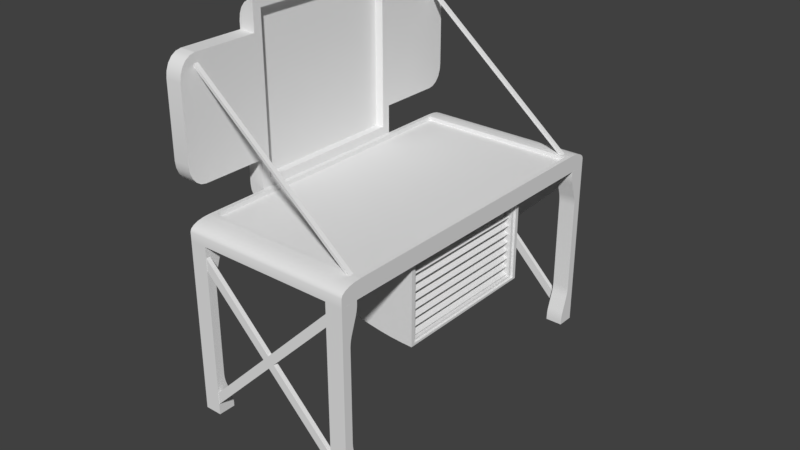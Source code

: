 # Source: Workbench.blend  (saved by Blender 2.78.0; exported with 4.5.12 LTS)
import bpy
from mathutils import Matrix  # noqa: F401  (used for matrix-valued properties, if any)

bpy.ops.wm.read_factory_settings(use_empty=True)
scene = bpy.context.scene
scene.name = 'Scene'

# ---- collections
col_collection_1 = bpy.data.collections.new('Collection 1'); scene.collection.children.link(col_collection_1)

# ---- world
world_world = bpy.data.worlds.new('World'); scene.world = world_world
world_world.color = (0.05088, 0.05088, 0.05088)
world_world.use_sun_shadow = False
world_world.sun_shadow_jitter_overblur = 0.0
world_world.cycles.sampling_method = 'MANUAL'

# ---- meshes
me_cube_020 = bpy.data.meshes.new('Cube.020')
me_cube_020.from_pydata([(-0.1, -0.1, -0.1), (-0.1, -0.1, 0.1), (-0.1, -0.05, -0.1), (-0.1, -0.05, 0.1), (0.1, -0.1, -0.1), (0.1, -0.1, 0.1), (0.1, -0.05, -0.1), (0.1, -0.05, 0.1), (-2.5, -0.1, -0.1), (-2.5, -0.1, 0.1), (-2.5, -0.05, 0.1), (-2.5, -0.05, -0.1), (2.5, -0.05, -0.1), (2.5, -0.05, 0.1), (2.5, -0.1, 0.1), (2.5, -0.1, -0.1), (-0.1, -0.05, -2.5), (0.1, -0.05, -2.5), (0.1, -0.1, -2.5), (-0.1, -0.1, -2.5), (0.1, -0.05, 2.5), (-0.1, -0.05, 2.5), (-0.1, -0.1, 2.5), (0.1, -0.1, 2.5)], [], [(2, 3, 7, 6), (4, 5, 1, 0), (8, 9, 10, 11), (1, 9, 8, 0), (3, 10, 9, 1), (2, 11, 10, 3), (0, 8, 11, 2), (12, 13, 14, 15), (7, 13, 12, 6), (5, 14, 13, 7), (4, 15, 14, 5), (6, 12, 15, 4), (16, 17, 18, 19), (6, 17, 16, 2), (4, 18, 17, 6), (0, 19, 18, 4), (2, 16, 19, 0), (20, 21, 22, 23), (3, 21, 20, 7), (1, 22, 21, 3), (5, 23, 22, 1), (7, 20, 23, 5)])
me_cube_020.use_remesh_preserve_volume = False
me_cube_020.use_remesh_preserve_attributes = False
me_cube_020.use_mirror_vertex_groups = False
me_cube_020.update()
me_cube_019 = bpy.data.meshes.new('Cube.019')
me_cube_019.from_pydata([(-0.1, -0.1, -0.1), (-0.1, -0.1, 0.1), (-0.1, -0.05, -0.1), (-0.1, -0.05, 0.1), (0.1, -0.1, -0.1), (0.1, -0.1, 0.1), (0.1, -0.05, -0.1), (0.1, -0.05, 0.1), (-2.5, -0.1, -0.1), (-2.5, -0.1, 0.1), (-2.5, -0.05, 0.1), (-2.5, -0.05, -0.1), (2.5, -0.05, -0.1), (2.5, -0.05, 0.1), (2.5, -0.1, 0.1), (2.5, -0.1, -0.1), (-0.1, -0.05, -2.5), (0.1, -0.05, -2.5), (0.1, -0.1, -2.5), (-0.1, -0.1, -2.5), (0.1, -0.05, 2.5), (-0.1, -0.05, 2.5), (-0.1, -0.1, 2.5), (0.1, -0.1, 2.5)], [], [(2, 3, 7, 6), (4, 5, 1, 0), (8, 9, 10, 11), (1, 9, 8, 0), (3, 10, 9, 1), (2, 11, 10, 3), (0, 8, 11, 2), (12, 13, 14, 15), (7, 13, 12, 6), (5, 14, 13, 7), (4, 15, 14, 5), (6, 12, 15, 4), (16, 17, 18, 19), (6, 17, 16, 2), (4, 18, 17, 6), (0, 19, 18, 4), (2, 16, 19, 0), (20, 21, 22, 23), (3, 21, 20, 7), (1, 22, 21, 3), (5, 23, 22, 1), (7, 20, 23, 5)])
me_cube_019.use_remesh_preserve_volume = False
me_cube_019.use_remesh_preserve_attributes = False
me_cube_019.use_mirror_vertex_groups = False
me_cube_019.update()
me_cube_018 = bpy.data.meshes.new('Cube.018')
me_cube_018.from_pydata([(-0.1, -0.1, -0.1), (-0.1, -0.1, 0.1), (-0.1, 0.1, -0.1), (-0.1, 0.1, 0.1), (0.1, -0.1, -0.1), (0.1, -0.1, 0.1), (0.1, 0.1, -0.1), (0.1, 0.1, 0.1)], [], [(0, 1, 3, 2), (2, 3, 7, 6), (6, 7, 5, 4), (4, 5, 1, 0), (2, 6, 4, 0), (7, 3, 1, 5)])
me_cube_018.use_remesh_preserve_volume = False
me_cube_018.use_remesh_preserve_attributes = False
me_cube_018.use_mirror_vertex_groups = False
me_cube_018.update()
me_cube_017 = bpy.data.meshes.new('Cube.017')
me_cube_017.from_pydata([(-0.1, -0.1, -0.1), (-0.1, -0.1, 0.1), (-0.1, 0.1, -0.1), (-0.1, 0.1, 0.1), (0.1, -0.1, -0.1), (0.1, -0.1, 0.1), (0.1, 0.1, -0.1), (0.1, 0.1, 0.1)], [], [(0, 1, 3, 2), (2, 3, 7, 6), (6, 7, 5, 4), (4, 5, 1, 0), (2, 6, 4, 0), (7, 3, 1, 5)])
me_cube_017.use_remesh_preserve_volume = False
me_cube_017.use_remesh_preserve_attributes = False
me_cube_017.use_mirror_vertex_groups = False
me_cube_017.update()
me_cube_016 = bpy.data.meshes.new('Cube.016')
me_cube_016.from_pydata([(-0.1, -0.1, -0.1), (-0.1, -0.1, 0.1), (-0.1, 0.1, -0.1), (-0.1, 0.1, 0.1), (0.1, -0.1, -0.1), (0.1, -0.1, 0.1), (0.1, 0.1, -0.1), (0.1, 0.1, 0.1)], [], [(0, 1, 3, 2), (2, 3, 7, 6), (6, 7, 5, 4), (4, 5, 1, 0), (2, 6, 4, 0), (7, 3, 1, 5)])
me_cube_016.use_remesh_preserve_volume = False
me_cube_016.use_remesh_preserve_attributes = False
me_cube_016.use_mirror_vertex_groups = False
me_cube_016.update()
me_cube_015 = bpy.data.meshes.new('Cube.015')
me_cube_015.from_pydata([(-0.1, -0.1, -0.1), (-0.1, -0.1, 0.1), (-0.1, 0.1, -0.1), (-0.1, 0.1, 0.1), (0.1, -0.1, -0.1), (0.1, -0.1, 0.1), (0.1, 0.1, -0.1), (0.1, 0.1, 0.1)], [], [(0, 1, 3, 2), (2, 3, 7, 6), (6, 7, 5, 4), (4, 5, 1, 0), (2, 6, 4, 0), (7, 3, 1, 5)])
me_cube_015.use_remesh_preserve_volume = False
me_cube_015.use_remesh_preserve_attributes = False
me_cube_015.use_mirror_vertex_groups = False
me_cube_015.update()
me_cube_014 = bpy.data.meshes.new('Cube.014')
me_cube_014.from_pydata([(-0.1, -0.1, -0.1), (-0.1, -0.1, 0.1), (-0.1, 0.1, -0.1), (-0.1, 0.1, 0.1), (0.1, -0.1, -0.1), (0.1, -0.1, 0.1), (0.1, 0.1, -0.1), (0.1, 0.1, 0.1)], [], [(0, 1, 3, 2), (2, 3, 7, 6), (6, 7, 5, 4), (4, 5, 1, 0), (2, 6, 4, 0), (7, 3, 1, 5)])
me_cube_014.use_remesh_preserve_volume = False
me_cube_014.use_remesh_preserve_attributes = False
me_cube_014.use_mirror_vertex_groups = False
me_cube_014.update()
me_cube_013 = bpy.data.meshes.new('Cube.013')
me_cube_013.from_pydata([(-0.1, -0.1, -0.1), (-0.1, -0.1, 0.1), (-0.1, 0.1, -0.1), (-0.1, 0.1, 0.1), (0.1, -0.1, -0.1), (0.1, -0.1, 0.1), (0.1, 0.1, -0.1), (0.1, 0.1, 0.1)], [], [(0, 1, 3, 2), (2, 3, 7, 6), (6, 7, 5, 4), (4, 5, 1, 0), (2, 6, 4, 0), (7, 3, 1, 5)])
me_cube_013.use_remesh_preserve_volume = False
me_cube_013.use_remesh_preserve_attributes = False
me_cube_013.use_mirror_vertex_groups = False
me_cube_013.update()
me_cube_012 = bpy.data.meshes.new('Cube.012')
me_cube_012.from_pydata([(-0.1, -0.1, -0.1), (-0.1, -0.1, 0.1), (-0.1, 0.1, -0.1), (-0.1, 0.1, 0.1), (0.1, -0.1, -0.1), (0.1, -0.1, 0.1), (0.1, 0.1, -0.1), (0.1, 0.1, 0.1)], [], [(0, 1, 3, 2), (2, 3, 7, 6), (6, 7, 5, 4), (4, 5, 1, 0), (2, 6, 4, 0), (7, 3, 1, 5)])
me_cube_012.use_remesh_preserve_volume = False
me_cube_012.use_remesh_preserve_attributes = False
me_cube_012.use_mirror_vertex_groups = False
me_cube_012.update()
me_cube_011 = bpy.data.meshes.new('Cube.011')
me_cube_011.from_pydata([(-0.1, -0.1, -0.1), (-0.1, -0.1, 0.1), (-0.1, 0.1, -0.1), (-0.1, 0.1, 0.1), (0.1, -0.1, -0.1), (0.1, -0.1, 0.1), (0.1, 0.1, -0.1), (0.1, 0.1, 0.1)], [], [(0, 1, 3, 2), (2, 3, 7, 6), (6, 7, 5, 4), (4, 5, 1, 0), (2, 6, 4, 0), (7, 3, 1, 5)])
me_cube_011.use_remesh_preserve_volume = False
me_cube_011.use_remesh_preserve_attributes = False
me_cube_011.use_mirror_vertex_groups = False
me_cube_011.update()
me_cube_010 = bpy.data.meshes.new('Cube.010')
me_cube_010.from_pydata([(-0.1, -0.1, -0.1), (-0.1, -0.1, 0.1), (-0.1, 0.1, -0.1), (-0.1, 0.1, 0.1), (0.1, -0.1, -0.1), (0.1, -0.1, 0.1), (0.1, 0.1, -0.1), (0.1, 0.1, 0.1)], [], [(0, 1, 3, 2), (2, 3, 7, 6), (6, 7, 5, 4), (4, 5, 1, 0), (2, 6, 4, 0), (7, 3, 1, 5)])
me_cube_010.use_remesh_preserve_volume = False
me_cube_010.use_remesh_preserve_attributes = False
me_cube_010.use_mirror_vertex_groups = False
me_cube_010.update()
me_cube_008 = bpy.data.meshes.new('Cube.008')
me_cube_008.from_pydata([(-0.025, -0.025, -0.025), (-2.025, -0.025, 1.625), (-0.025, 0.025, -0.025), (-2.025, 0.025, 1.625), (0.025, -0.025, -0.025), (-1.975, -0.025, 1.625), (0.025, 0.025, -0.025), (-1.975, 0.025, 1.625)], [], [(0, 1, 3, 2), (2, 3, 7, 6), (6, 7, 5, 4), (4, 5, 1, 0), (2, 6, 4, 0), (7, 3, 1, 5)])
me_cube_008.use_remesh_preserve_volume = False
me_cube_008.use_remesh_preserve_attributes = False
me_cube_008.use_mirror_vertex_groups = False
me_cube_008.update()
me_cube_007 = bpy.data.meshes.new('Cube.007')
me_cube_007.from_pydata([(-0.025, -0.025, -0.025), (-2.025, -0.025, 1.625), (-0.025, 0.025, -0.025), (-2.025, 0.025, 1.625), (0.025, -0.025, -0.025), (-1.975, -0.025, 1.625), (0.025, 0.025, -0.025), (-1.975, 0.025, 1.625)], [], [(0, 1, 3, 2), (2, 3, 7, 6), (6, 7, 5, 4), (4, 5, 1, 0), (2, 6, 4, 0), (7, 3, 1, 5)])
me_cube_007.use_remesh_preserve_volume = False
me_cube_007.use_remesh_preserve_attributes = False
me_cube_007.use_mirror_vertex_groups = False
me_cube_007.update()
me_cube_005 = bpy.data.meshes.new('Cube.005')
me_cube_005.from_pydata([(-0.099, -0.1, -0.1), (-0.099, -0.09, 0.2), (-0.099, 0.1, -0.1), (-0.099, 0.09, 0.2), (0.099, -0.1, -0.1), (0.094, -0.1, 0.1), (0.099, 0.1, -0.1), (0.099, 0.1, 0.1), (-0.099, 0.2, -0.1), (0.099, 0.2, -0.1), (0.099, -0.2, -0.1), (-0.099, -0.2, -0.1), (-0.094, 0.17, 0.1), (-0.099, 0.175, -0.1), (0.094, 0.17, 0.1), (0.099, 0.175, -0.1), (0.094, -0.17, 0.1), (0.099, -0.175, -0.1), (-0.094, -0.17, 0.1), (-0.099, -0.175, -0.1), (0.099, -0.175, 0.1), (0.099, -0.2, 0.0), (0.099, -0.1827, 0.09511), (0.099, -0.1897, 0.0809), (0.099, -0.1952, 0.05878), (0.099, -0.1988, 0.0309), (-0.099, -0.2, 7.451e-09), (-0.099, -0.175, 0.1), (-0.099, -0.1988, 0.0309), (-0.099, -0.1952, 0.05878), (-0.099, -0.1897, 0.0809), (-0.099, -0.1827, 0.09511), (-0.099, 0.175, 0.1), (-0.099, 0.2, 0.0), (-0.099, 0.1827, 0.09511), (-0.099, 0.1897, 0.0809), (-0.099, 0.1952, 0.05878), (-0.099, 0.1988, 0.0309), (0.099, 0.2, 7.451e-09), (0.099, 0.175, 0.1), (0.099, 0.1988, 0.0309), (0.099, 0.1952, 0.05878), (0.099, 0.1897, 0.0809), (0.099, 0.1827, 0.09511), (-0.1188, -0.1, 0.1), (-0.1188, 0.1, 0.1), (-0.099, 0.1, -0.1), (-0.1188, 0.1, 0.1), (-0.1051, 0.1, -0.09021), (-0.1106, 0.1, -0.0618), (-0.115, 0.1, -0.01756), (-0.1178, 0.1, 0.0382), (-0.1188, -0.1, 0.1), (-0.099, -0.1, -0.1), (-0.1178, -0.1, 0.0382), (-0.115, -0.1, -0.01756), (-0.1106, -0.1, -0.0618), (-0.1051, -0.1, -0.09021), (-0.099, -0.09, 2.0), (-0.099, 0.09, 2.0), (-0.099, 0.09, 0.5), (-0.099, 0.09, 1.7), (-0.099, -0.09, 1.7), (-0.099, -0.09, 0.5), (-0.1188, 0.1, 0.4333), (-0.1188, 0.1, 1.767), (-0.1188, -0.1, 1.767), (-0.1188, -0.1, 0.4333), (-0.1188, -0.175, 0.4333), (-0.099, -0.175, 0.4333), (-0.099, -0.175, 1.767), (-0.1188, -0.175, 1.767), (-0.099, 0.175, 0.4333), (-0.1188, 0.175, 0.4333), (-0.1188, 0.175, 1.767), (-0.099, 0.175, 1.767), (-0.099, -0.175, 1.767), (-0.099, -0.195, 1.517), (-0.099, -0.1812, 1.754), (-0.099, -0.1868, 1.719), (-0.099, -0.1912, 1.664), (-0.099, -0.194, 1.594), (-0.1188, -0.195, 1.517), (-0.1188, -0.175, 1.767), (-0.1188, -0.194, 1.594), (-0.1188, -0.1912, 1.664), (-0.1188, -0.1868, 1.719), (-0.1188, -0.1812, 1.754), (-0.1188, -0.175, 0.4333), (-0.1188, -0.195, 0.6833), (-0.1188, -0.1812, 0.4456), (-0.1188, -0.1868, 0.4811), (-0.1188, -0.1912, 0.5364), (-0.1188, -0.194, 0.6061), (-0.099, -0.195, 0.6833), (-0.099, -0.175, 0.4333), (-0.099, -0.194, 0.6061), (-0.099, -0.1912, 0.5364), (-0.099, -0.1868, 0.4811), (-0.099, -0.1812, 0.4456), (-0.099, -0.1, 2.1), (-0.1188, -0.1, 1.85), (-0.1051, -0.1, 2.088), (-0.1106, -0.1, 2.052), (-0.115, -0.1, 1.997), (-0.1178, -0.1, 1.927), (-0.1188, 0.1, 1.85), (-0.099, 0.1, 2.1), (-0.1178, 0.1, 1.927), (-0.115, 0.1, 1.997), (-0.1106, 0.1, 2.052), (-0.1051, 0.1, 2.088), (-0.1188, 0.175, 1.767), (-0.1188, 0.195, 1.517), (-0.1188, 0.1812, 1.754), (-0.1188, 0.1868, 1.719), (-0.1188, 0.1912, 1.664), (-0.1188, 0.194, 1.594), (-0.099, 0.195, 1.517), (-0.099, 0.175, 1.767), (-0.099, 0.194, 1.594), (-0.099, 0.1912, 1.664), (-0.099, 0.1868, 1.719), (-0.099, 0.1812, 1.754), (-0.099, 0.175, 0.4333), (-0.099, 0.195, 0.6833), (-0.099, 0.1812, 0.4456), (-0.099, 0.1868, 0.4811), (-0.099, 0.1912, 0.5364), (-0.099, 0.194, 0.6061), (-0.1188, 0.195, 0.6833), (-0.1188, 0.175, 0.4333), (-0.1188, 0.194, 0.6061), (-0.1188, 0.1912, 0.5364), (-0.1188, 0.1868, 0.4811), (-0.1188, 0.1812, 0.4456), (-0.089, 0.09, -0.1), (0.089, 0.09, -0.1), (0.089, -0.09, -0.1), (-0.089, -0.09, -0.1), (0.089, 0.09, -1.1), (0.089, -0.09, -1.1), (0.089, 0.09, -1.1), (-0.089, 0.09, -0.1), (0.07503, 0.09, -1.097), (0.06115, 0.09, -1.088), (0.04745, 0.09, -1.072), (0.03399, 0.09, -1.051), (0.02088, 0.09, -1.024), (0.00819, 0.09, -0.991), (-0.004005, 0.09, -0.9526), (-0.01563, 0.09, -0.909), (-0.0266, 0.09, -0.8604), (-0.03687, 0.09, -0.8071), (-0.04635, 0.09, -0.7494), (-0.05501, 0.09, -0.6878), (-0.06277, 0.09, -0.6225), (-0.0696, 0.09, -0.554), (-0.07545, 0.09, -0.4827), (-0.08029, 0.09, -0.409), (-0.08408, 0.09, -0.3334), (-0.08681, 0.09, -0.2564), (-0.08845, 0.09, -0.1785), (-0.089, -0.09, -0.1), (0.089, -0.09, -1.1), (-0.08845, -0.09, -0.1785), (-0.08681, -0.09, -0.2564), (-0.08408, -0.09, -0.3334), (-0.08029, -0.09, -0.409), (-0.07545, -0.09, -0.4827), (-0.0696, -0.09, -0.554), (-0.06277, -0.09, -0.6225), (-0.05501, -0.09, -0.6878), (-0.04635, -0.09, -0.7494), (-0.03687, -0.09, -0.8071), (-0.0266, -0.09, -0.8604), (-0.01563, -0.09, -0.909), (-0.004005, -0.09, -0.9526), (0.00819, -0.09, -0.991), (0.02088, -0.09, -1.024), (0.03399, -0.09, -1.051), (0.04745, -0.09, -1.072), (0.06115, -0.09, -1.088), (0.07503, -0.09, -1.097), (0.089, 0.0855, -0.125), (0.089, -0.0855, -0.125), (0.089, -0.0855, -1.075), (0.089, 0.0855, -1.075), (0.08652, -0.0855, -0.125), (0.08652, 0.0855, -0.125), (0.08652, 0.0855, -1.075), (0.08652, -0.0855, -1.075), (0.08652, 0.08123, -0.1488), (0.08652, -0.08123, -0.1488), (0.08652, -0.08123, -1.051), (0.08652, 0.08123, -1.051), (0.05682, -0.08123, -0.1488), (0.05682, 0.08123, -0.1488), (0.05682, 0.08123, -1.051), (0.05682, -0.08123, -1.051), (-0.094, -0.1, 0.1), (-0.094, 0.1, 0.1), (-0.099, -0.1, 2.1), (-0.099, 0.1, 2.1), (-0.099, 0.1, 1.767), (-0.099, -0.1, 0.4333), (-0.099, 0.1, 0.4333), (-0.099, -0.1, 1.767), (-0.109, 0.09, 0.5), (-0.109, -0.09, 0.5), (-0.109, 0.09, 1.7), (-0.109, -0.09, 1.7), (-0.109, -0.09, 0.2), (-0.109, 0.09, 0.2), (-0.109, -0.09, 2.0), (-0.109, 0.09, 2.0), (-0.099, -0.1, 0.1), (-0.099, 0.1, 0.1), (0.094, 0.1, 0.1), (0.099, -0.1, 0.1), (-0.099, 0.175, 0.1), (0.099, 0.175, 0.1), (0.099, -0.175, 0.1), (-0.099, -0.175, 0.1), (-0.094, 0.1, 0.05), (0.094, 0.1, 0.05), (0.094, -0.1, 0.05), (-0.094, -0.1, 0.05), (-0.094, 0.17, 0.05), (0.094, 0.17, 0.05), (0.094, -0.17, 0.05), (-0.094, -0.17, 0.05), (-0.099, 0.1, -0.1), (-0.099, 0.1, -0.1), (-0.099, 0.1, -0.1), (-0.099, -0.1, -0.1), (-0.099, -0.1, -0.1), (-0.099, -0.1, -0.1), (-0.099, -0.1, 0.1), (-0.099, -0.1, 0.1), (-0.099, -0.1, 0.1), (-0.099, 0.1, 0.1), (-0.099, 0.1, 0.1), (-0.099, 0.1, 0.1), (0.099, -0.1, -0.1), (0.099, 0.1, -0.1), (0.099, 0.1, 0.1), (0.099, -0.1, 0.1), (-0.094, -0.17, 0.1), (-0.094, -0.17, 0.1), (-0.094, -0.17, 0.05), (-0.094, -0.17, 0.05), (-0.099, 0.2, -0.1), (-0.099, 0.2, -0.1), (0.099, 0.2, -0.1), (0.099, 0.2, -0.1), (-0.099, 0.175, -0.1), (0.099, 0.175, -0.1), (0.099, -0.2, -0.1), (0.099, -0.2, -0.1), (-0.099, -0.2, -0.1), (-0.099, -0.2, -0.1), (0.099, -0.175, -0.1), (-0.099, -0.175, -0.1), (-0.099, 0.175, 0.1), (-0.099, 0.175, 0.1), (0.099, 0.175, 0.1), (0.099, 0.175, 0.1), (0.099, -0.175, 0.1), (0.099, -0.175, 0.1), (-0.099, -0.175, 0.1), (-0.099, -0.175, 0.1), (-0.099, -0.1988, 0.0309), (-0.099, -0.2, 7.451e-09), (0.099, -0.2, 0.0), (0.099, -0.1988, 0.0309), (-0.099, -0.1952, 0.05878), (0.099, -0.1952, 0.05878), (-0.099, -0.1897, 0.0809), (0.099, -0.1897, 0.0809), (-0.099, -0.1827, 0.09511), (0.099, -0.1827, 0.09511), (-0.099, -0.175, 0.1), (-0.099, -0.175, 0.1), (0.099, -0.175, 0.1), (0.099, -0.175, 0.1), (0.099, 0.1988, 0.0309), (0.099, 0.2, 7.451e-09), (-0.099, 0.2, 0.0), (-0.099, 0.1988, 0.0309), (0.099, 0.1952, 0.05878), (-0.099, 0.1952, 0.05878), (0.099, 0.1897, 0.0809), (-0.099, 0.1897, 0.0809), (0.099, 0.1827, 0.09511), (-0.099, 0.1827, 0.09511), (0.099, 0.175, 0.1), (0.099, 0.175, 0.1), (-0.099, 0.175, 0.1), (-0.099, 0.175, 0.1), (-0.1188, -0.1, 0.1), (-0.1188, -0.1, 0.1), (-0.1188, 0.1, 0.1), (-0.1188, 0.1, 0.1), (-0.1051, 0.1, -0.09021), (-0.099, 0.1, -0.1), (-0.099, 0.1, -0.1), (-0.099, -0.1, -0.1), (-0.099, -0.1, -0.1), (-0.1051, -0.1, -0.09021), (-0.1106, 0.1, -0.0618), (-0.1106, -0.1, -0.0618), (-0.115, 0.1, -0.01756), (-0.115, -0.1, -0.01756), (-0.1178, 0.1, 0.0382), (-0.1178, -0.1, 0.0382), (-0.1188, 0.1, 0.1), (-0.1188, 0.1, 0.1), (-0.1188, -0.1, 0.1), (-0.1188, -0.1, 0.1), (-0.099, -0.1, 2.1), (-0.099, -0.1, 2.1), (-0.099, 0.1, 2.1), (-0.099, 0.1, 2.1), (-0.099, 0.1, 1.767), (-0.099, 0.1, 1.767), (-0.099, -0.1, 0.4333), (-0.099, -0.1, 0.4333), (-0.1188, -0.1, 0.4333), (-0.1188, -0.1, 0.4333), (-0.099, 0.1, 0.4333), (-0.099, 0.1, 0.4333), (-0.099, -0.1, 1.767), (-0.099, -0.1, 1.767), (-0.1188, 0.1, 0.4333), (-0.1188, 0.1, 0.4333), (-0.1188, -0.1, 1.767), (-0.1188, -0.1, 1.767), (-0.1188, 0.1, 1.767), (-0.1188, 0.1, 1.767), (-0.099, -0.175, 0.4333), (-0.099, -0.175, 0.4333), (-0.1188, -0.175, 0.4333), (-0.1188, -0.175, 0.4333), (-0.1188, -0.175, 1.767), (-0.1188, -0.175, 1.767), (-0.099, -0.175, 1.767), (-0.099, -0.175, 1.767), (-0.1188, 0.175, 0.4333), (-0.1188, 0.175, 0.4333), (-0.099, 0.175, 0.4333), (-0.099, 0.175, 0.4333), (-0.099, 0.175, 1.767), (-0.099, 0.175, 1.767), (-0.1188, 0.175, 1.767), (-0.1188, 0.175, 1.767), (-0.1188, -0.194, 1.594), (-0.1188, -0.195, 1.517), (-0.099, -0.195, 1.517), (-0.099, -0.194, 1.594), (-0.1188, -0.1912, 1.664), (-0.099, -0.1912, 1.664), (-0.1188, -0.1868, 1.719), (-0.099, -0.1868, 1.719), (-0.1188, -0.1812, 1.754), (-0.099, -0.1812, 1.754), (-0.1188, -0.175, 1.767), (-0.1188, -0.175, 1.767), (-0.099, -0.175, 1.767), (-0.099, -0.175, 1.767), (-0.099, -0.194, 0.6061), (-0.099, -0.195, 0.6833), (-0.1188, -0.195, 0.6833), (-0.1188, -0.194, 0.6061), (-0.099, -0.1912, 0.5364), (-0.1188, -0.1912, 0.5364), (-0.099, -0.1868, 0.4811), (-0.1188, -0.1868, 0.4811), (-0.099, -0.1812, 0.4456), (-0.1188, -0.1812, 0.4456), (-0.099, -0.175, 0.4333), (-0.099, -0.175, 0.4333), (-0.1188, -0.175, 0.4333), (-0.1188, -0.175, 0.4333), (-0.1051, -0.1, 2.088), (-0.099, -0.1, 2.1), (-0.099, -0.1, 2.1), (-0.099, 0.1, 2.1), (-0.099, 0.1, 2.1), (-0.1051, 0.1, 2.088), (-0.1106, -0.1, 2.052), (-0.1106, 0.1, 2.052), (-0.115, -0.1, 1.997), (-0.115, 0.1, 1.997), (-0.1178, -0.1, 1.927), (-0.1178, 0.1, 1.927), (-0.1188, -0.1, 1.85), (-0.1188, 0.1, 1.85), (-0.099, 0.194, 1.594), (-0.099, 0.195, 1.517), (-0.1188, 0.195, 1.517), (-0.1188, 0.194, 1.594), (-0.099, 0.1912, 1.664), (-0.1188, 0.1912, 1.664), (-0.099, 0.1868, 1.719), (-0.1188, 0.1868, 1.719), (-0.099, 0.1812, 1.754), (-0.1188, 0.1812, 1.754), (-0.099, 0.175, 1.767), (-0.099, 0.175, 1.767), (-0.1188, 0.175, 1.767), (-0.1188, 0.175, 1.767), (-0.1188, 0.194, 0.6061), (-0.1188, 0.195, 0.6833), (-0.099, 0.195, 0.6833), (-0.099, 0.194, 0.6061), (-0.1188, 0.1912, 0.5364), (-0.099, 0.1912, 0.5364), (-0.1188, 0.1868, 0.4811), (-0.099, 0.1868, 0.4811), (-0.1188, 0.1812, 0.4456), (-0.099, 0.1812, 0.4456), (-0.1188, 0.175, 0.4333), (-0.1188, 0.175, 0.4333), (-0.099, 0.175, 0.4333), (-0.099, 0.175, 0.4333), (0.089, 0.09, -0.1), (0.089, 0.09, -0.1), (-0.089, 0.09, -0.1), (-0.089, 0.09, -0.1), (-0.089, -0.09, -0.1), (-0.089, -0.09, -0.1), (0.089, -0.09, -0.1), (0.089, -0.09, -0.1), (0.089, -0.09, -1.1), (0.089, -0.09, -1.1), (0.089, 0.09, -1.1), (0.089, 0.09, -1.1), (0.07503, 0.09, -1.097), (0.089, 0.09, -1.1), (0.089, 0.09, -1.1), (0.089, -0.09, -1.1), (0.089, -0.09, -1.1), (0.07503, -0.09, -1.097), (0.06115, 0.09, -1.088), (0.06115, -0.09, -1.088), (0.04745, 0.09, -1.072), (0.04745, -0.09, -1.072), (0.03399, 0.09, -1.051), (0.03399, -0.09, -1.051), (0.02088, 0.09, -1.024), (0.02088, -0.09, -1.024), (0.00819, 0.09, -0.991), (0.00819, -0.09, -0.991), (-0.004005, 0.09, -0.9526), (-0.004005, -0.09, -0.9526), (-0.01563, 0.09, -0.909), (-0.01563, -0.09, -0.909), (-0.0266, 0.09, -0.8604), (-0.0266, -0.09, -0.8604), (-0.03687, 0.09, -0.8071), (-0.03687, -0.09, -0.8071), (-0.04635, 0.09, -0.7494), (-0.04635, -0.09, -0.7494), (-0.05501, 0.09, -0.6878), (-0.05501, -0.09, -0.6878), (-0.06277, 0.09, -0.6225), (-0.06277, -0.09, -0.6225), (-0.0696, 0.09, -0.554), (-0.0696, -0.09, -0.554), (-0.07545, 0.09, -0.4827), (-0.07545, -0.09, -0.4827), (-0.08029, 0.09, -0.409), (-0.08029, -0.09, -0.409), (-0.08408, 0.09, -0.3334), (-0.08408, -0.09, -0.3334), (-0.08681, 0.09, -0.2564), (-0.08681, -0.09, -0.2564), (-0.08845, 0.09, -0.1785), (-0.08845, -0.09, -0.1785), (-0.089, 0.09, -0.1), (-0.089, -0.09, -0.1), (0.089, -0.0855, -0.125), (0.089, -0.0855, -0.125), (0.089, 0.0855, -0.125), (0.089, 0.0855, -0.125), (0.089, 0.0855, -1.075), (0.089, 0.0855, -1.075), (0.089, -0.0855, -1.075), (0.089, -0.0855, -1.075), (0.08652, -0.0855, -0.125), (0.08652, -0.0855, -0.125), (0.08652, 0.0855, -0.125), (0.08652, 0.0855, -0.125), (0.08652, 0.0855, -1.075), (0.08652, 0.0855, -1.075), (0.08652, -0.0855, -1.075), (0.08652, -0.0855, -1.075), (0.08652, -0.08123, -0.1488), (0.08652, -0.08123, -0.1488), (0.08652, 0.08123, -0.1488), (0.08652, 0.08123, -0.1488), (0.08652, 0.08123, -1.051), (0.08652, 0.08123, -1.051), (0.08652, -0.08123, -1.051), (0.08652, -0.08123, -1.051), (0.05682, -0.08123, -0.1488), (0.05682, -0.08123, -0.1488), (0.05682, 0.08123, -0.1488), (0.05682, 0.08123, -0.1488), (0.05682, 0.08123, -1.051), (0.05682, 0.08123, -1.051), (0.05682, -0.08123, -1.051), (0.05682, -0.08123, -1.051), (-0.099, -0.09, 0.2), (-0.099, -0.09, 0.2), (-0.099, 0.09, 0.2), (-0.099, 0.09, 0.2), (-0.099, -0.09, 2.0), (-0.099, -0.09, 2.0), (-0.099, 0.09, 2.0), (-0.099, 0.09, 2.0), (-0.099, 0.09, 1.7), (-0.099, -0.09, 0.5), (-0.099, 0.09, 0.5), (-0.099, -0.09, 1.7), (-0.109, -0.09, 0.2), (-0.109, -0.09, 0.2), (-0.109, 0.09, 0.2), (-0.109, 0.09, 0.2), (-0.109, -0.09, 2.0), (-0.109, -0.09, 2.0), (-0.109, 0.09, 2.0), (-0.109, 0.09, 2.0), (-0.109, 0.09, 1.7), (-0.109, -0.09, 0.5), (-0.109, 0.09, 0.5), (-0.109, -0.09, 1.7), (-0.094, -0.1, 0.1), (-0.094, 0.1, 0.1), (0.094, 0.1, 0.1), (0.094, -0.1, 0.1), (-0.094, 0.17, 0.1), (-0.094, 0.17, 0.1), (0.094, 0.17, 0.1), (0.094, 0.17, 0.1), (0.094, -0.17, 0.1), (0.094, -0.17, 0.1), (-0.094, -0.1, 0.05), (-0.094, 0.1, 0.05), (0.094, 0.1, 0.05), (0.094, -0.1, 0.05), (-0.094, 0.17, 0.05), (-0.094, 0.17, 0.05), (0.094, 0.17, 0.05), (0.094, 0.17, 0.05), (0.094, -0.17, 0.05), (0.094, -0.17, 0.05)], [], [(523, 515, 527, 535), (6, 246, 247, 244), (542, 201, 224, 552), (267, 297, 299, 265), (252, 288, 38, 254), (257, 255, 287, 286, 290, 292, 294, 296, 266), (256, 253, 9, 15), (271, 283, 285, 269), (258, 274, 26, 260), (263, 261, 273, 272, 276, 278, 280, 282, 270), (262, 259, 11, 19), (234, 256, 15, 245), (6, 257, 266, 246), (545, 543, 553, 555), (242, 264, 13, 233), (4, 262, 19, 237), (236, 263, 270, 238), (538, 248, 250, 548), (247, 268, 17, 244), (26, 274, 275, 28), (28, 275, 277, 29), (29, 277, 279, 30), (30, 279, 281, 31), (31, 281, 284, 27), (268, 20, 22, 23, 24, 25, 21, 10, 17), (38, 288, 289, 40), (40, 289, 291, 41), (41, 291, 293, 42), (42, 293, 295, 43), (43, 295, 298, 39), (264, 32, 34, 35, 36, 37, 33, 8, 13), (243, 2, 305, 304, 310, 312, 314, 316, 303), (0, 240, 301, 318, 315, 313, 311, 309, 308), (232, 235, 307, 306), (46, 53, 57, 48), (48, 57, 56, 49), (49, 56, 55, 50), (50, 55, 54, 51), (51, 54, 319, 317), (52, 300, 302, 47), (337, 332, 321, 385, 384, 390, 392, 394, 396), (324, 339, 397, 395, 393, 391, 389, 388, 323), (320, 322, 387, 386), (45, 44, 328, 334), (334, 328, 336, 338), (301, 240, 326, 329), (243, 303, 335, 330), (60, 61, 210, 208), (525, 523, 535, 537), (205, 340, 342, 67), (333, 346, 341, 327), (66, 344, 347, 207), (328, 343, 345, 336), (64, 348, 350, 206), (338, 354, 349, 334), (204, 352, 355, 65), (331, 351, 353, 325), (71, 367, 369, 70), (343, 382, 379, 377, 375, 373, 89, 357, 356, 360, 362, 364, 366, 345), (69, 381, 383, 68), (346, 368, 365, 363, 361, 359, 77, 371, 370, 374, 376, 378, 380, 341), (75, 409, 411, 74), (351, 424, 421, 419, 417, 415, 125, 399, 398, 402, 404, 406, 408, 353), (73, 423, 425, 72), (354, 410, 407, 405, 403, 401, 113, 413, 412, 416, 418, 420, 422, 349), (82, 358, 81, 84), (84, 81, 80, 85), (85, 80, 79, 86), (86, 79, 78, 87), (87, 78, 76, 83), (94, 372, 93, 96), (96, 93, 92, 97), (97, 92, 91, 98), (98, 91, 90, 99), (99, 90, 88, 95), (372, 94, 358, 82), (100, 107, 111, 102), (102, 111, 110, 103), (103, 110, 109, 104), (104, 109, 108, 105), (105, 108, 106, 101), (338, 336, 101, 106), (118, 400, 117, 120), (120, 117, 116, 121), (121, 116, 115, 122), (122, 115, 114, 123), (123, 114, 112, 119), (130, 414, 129, 132), (132, 129, 128, 133), (133, 128, 127, 134), (134, 127, 126, 135), (135, 126, 124, 131), (414, 130, 400, 118), (234, 245, 426, 428), (245, 4, 432, 426), (4, 237, 430, 432), (237, 234, 428, 430), (431, 429, 143, 163), (136, 427, 437, 439, 438, 444, 446, 448, 450, 452, 454, 456, 458, 460, 462, 464, 466, 468, 470, 472, 474, 476, 478, 480), (483, 488, 496, 491), (433, 139, 481, 479, 477, 475, 473, 471, 469, 467, 465, 463, 461, 459, 457, 455, 453, 451, 449, 447, 445, 443, 442, 435), (440, 441, 183, 144), (144, 183, 182, 145), (145, 182, 181, 146), (146, 181, 180, 147), (147, 180, 179, 148), (148, 179, 178, 149), (149, 178, 177, 150), (150, 177, 176, 151), (151, 176, 175, 152), (152, 175, 174, 153), (153, 174, 173, 154), (154, 173, 172, 155), (155, 172, 171, 156), (156, 171, 170, 157), (157, 170, 169, 158), (158, 169, 168, 159), (159, 168, 167, 160), (160, 167, 166, 161), (161, 166, 165, 162), (162, 165, 163, 143), (142, 436, 434, 164), (137, 138, 482, 484), (138, 141, 489, 482), (141, 140, 486, 489), (140, 137, 484, 486), (505, 503, 511, 513), (485, 185, 490, 492), (186, 487, 495, 497), (187, 184, 493, 494), (189, 188, 498, 500), (188, 191, 504, 498), (191, 190, 502, 504), (190, 189, 500, 502), (508, 506, 512, 510), (195, 501, 509, 198), (499, 194, 199, 507), (192, 193, 196, 197), (516, 514, 239, 241), (518, 520, 203, 202), (520, 522, 325, 203), (514, 63, 327, 239), (524, 516, 241, 331), (522, 524, 331, 325), (62, 518, 202, 333), (63, 62, 333, 327), (211, 534, 532, 530), (526, 528, 536, 209), (209, 536, 534, 211), (521, 519, 531, 533), (58, 525, 537, 214), (517, 60, 208, 529), (61, 59, 215, 210), (1, 3, 213, 212), (200, 539, 217, 216), (540, 541, 219, 7), (539, 12, 220, 217), (544, 540, 7, 221), (12, 544, 221, 220), (541, 546, 222, 219), (249, 200, 216, 223), (546, 249, 223, 222), (550, 549, 227, 551), (550, 554, 228, 549), (227, 251, 556, 551), (201, 538, 548, 224), (18, 547, 557, 231), (16, 5, 226, 230), (218, 14, 229, 225), (5, 218, 225, 226)])
me_cube_005.polygons.foreach_set('use_smooth', [True] * 170)
me_cube_005.use_remesh_preserve_volume = False
me_cube_005.use_remesh_preserve_attributes = False
me_cube_005.use_mirror_vertex_groups = False
me_cube_005.update()
me_cube_004 = bpy.data.meshes.new('Cube.004')
me_cube_004.from_pydata([(-0.1, -0.1, -1.0), (-0.1, -0.1, 1.0), (-0.1, 0.1, -1.0), (-0.1, 0.1, 1.0), (0.1, -0.1, -1.0), (0.1, -0.1, 1.0), (0.1, 0.1, -1.0), (0.1, 0.1, 1.0), (0.1, 0.1, 0.9), (0.1, 0.1, -0.9), (0.1, -0.1, 0.9), (0.1, -0.1, -0.9), (0.1, 0.1, 0.6001), (0.1, 0.1, -0.5999), (0.1, -0.1, 0.6001), (0.1, -0.1, -0.5999), (-0.08103, -0.1, -0.8431), (-0.1, -0.1, -0.96), (-0.04, -0.1, -0.9), (-0.09052, -0.1, -0.8796), (-0.09746, -0.1, -0.9224), (-0.1, -0.1, 0.96), (-0.08102, -0.1, 0.8431), (-0.04, -0.1, 0.9), (-0.09746, -0.1, 0.9224), (-0.09051, -0.1, 0.8796), (-0.08102, 0.1, 0.8431), (-0.1, 0.1, 0.96), (-0.04, 0.1, 0.9), (-0.09051, 0.1, 0.8796), (-0.09746, 0.1, 0.9224), (-0.1, 0.1, -0.96), (-0.08103, 0.1, -0.8431), (-0.04, 0.1, -0.9), (-0.09746, 0.1, -0.9224), (-0.09052, 0.1, -0.8796), (0.0, -0.1, -0.5399), (-0.01897, -0.1, -0.6569), (0.06, -0.1, -0.5999), (-0.002541, -0.1, -0.5776), (-0.009485, -0.1, -0.6204), (-0.01898, -0.1, 0.657), (0.0, -0.1, 0.5401), (0.06, -0.1, 0.6001), (-0.009489, -0.1, 0.6205), (-0.002543, -0.1, 0.5777), (0.0, 0.1, 0.5401), (-0.01898, 0.1, 0.657), (0.06, 0.1, 0.6001), (-0.002543, 0.1, 0.5777), (-0.009489, 0.1, 0.6205), (-0.01897, 0.1, -0.6569), (0.0, 0.1, -0.5399), (0.06, 0.1, -0.5999), (-0.009485, 0.1, -0.6204), (-0.002541, 0.1, -0.5776), (-0.1, 0.1, -1.0), (-0.1, 0.1, -1.0), (-0.1, -0.1, -1.0), (-0.1, -0.1, -1.0), (-0.1, -0.1, 1.0), (-0.1, -0.1, 1.0), (-0.1, 0.1, 1.0), (-0.1, 0.1, 1.0), (0.1, 0.1, -1.0), (0.1, 0.1, -1.0), (0.1, 0.1, 1.0), (0.1, 0.1, 1.0), (0.1, 0.1, -0.9), (0.1, -0.1, -1.0), (0.1, -0.1, -1.0), (0.1, -0.1, 1.0), (0.1, -0.1, 1.0), (0.1, -0.1, -0.9), (0.1, 0.1, 0.9), (0.1, 0.1, -0.5999), (0.1, -0.1, 0.9), (0.1, -0.1, -0.5999), (0.1, 0.1, 0.6001), (0.1, -0.1, 0.6001), (-0.08103, -0.1, -0.8431), (-0.09052, -0.1, -0.8796), (-0.09746, -0.1, -0.9224), (-0.1, -0.1, -0.96), (-0.1, -0.1, 0.96), (-0.09746, -0.1, 0.9224), (-0.09051, -0.1, 0.8796), (-0.08102, -0.1, 0.8431), (-0.08102, 0.1, 0.8431), (-0.09051, 0.1, 0.8796), (-0.09746, 0.1, 0.9224), (-0.1, 0.1, 0.96), (-0.1, 0.1, -0.96), (-0.09746, 0.1, -0.9224), (-0.09052, 0.1, -0.8796), (-0.08103, 0.1, -0.8431), (0.0, -0.1, -0.5399), (-0.002541, -0.1, -0.5776), (-0.009485, -0.1, -0.6204), (-0.01897, -0.1, -0.6569), (-0.01898, -0.1, 0.657), (-0.009489, -0.1, 0.6205), (-0.002543, -0.1, 0.5777), (0.0, -0.1, 0.5401), (0.0, 0.1, 0.5401), (-0.002543, 0.1, 0.5777), (-0.009489, 0.1, 0.6205), (-0.01898, 0.1, 0.657), (-0.01897, 0.1, -0.6569), (-0.009485, 0.1, -0.6204), (-0.002541, 0.1, -0.5776), (0.0, 0.1, -0.5399)], [], [(79, 10, 23, 87, 100, 43), (48, 107, 88, 28, 8, 78), (74, 67, 71, 76), (41, 22, 26, 47), (56, 64, 69, 58), (66, 62, 60, 72), (11, 77, 38, 99, 80, 18), (10, 5, 61, 84, 23), (65, 68, 73, 70), (12, 74, 76, 14), (36, 42, 46, 52), (33, 95, 108, 53, 75, 9), (16, 37, 51, 32), (28, 91, 63, 7, 8), (21, 1, 3, 27), (77, 79, 43, 103, 96, 38), (57, 92, 33, 9, 6), (68, 13, 15, 73), (13, 12, 14, 15), (59, 17, 31, 2), (53, 111, 104, 48, 78, 75), (80, 81, 18), (81, 82, 18), (82, 83, 18), (84, 85, 23), (85, 86, 23), (86, 87, 23), (88, 89, 28), (89, 90, 28), (90, 91, 28), (92, 93, 33), (93, 94, 33), (94, 95, 33), (96, 97, 38), (97, 98, 38), (98, 99, 38), (100, 101, 43), (101, 102, 43), (102, 103, 43), (104, 105, 48), (105, 106, 48), (106, 107, 48), (108, 109, 53), (109, 110, 53), (110, 111, 53), (16, 32, 35, 19), (19, 35, 34, 20), (20, 34, 31, 17), (21, 27, 30, 24), (24, 30, 29, 25), (25, 29, 26, 22), (36, 52, 55, 39), (39, 55, 54, 40), (40, 54, 51, 37), (41, 47, 50, 44), (44, 50, 49, 45), (45, 49, 46, 42), (4, 11, 18, 83, 0)])
me_cube_004.polygons.foreach_set('use_smooth', [True] * 58)
me_cube_004.use_remesh_preserve_volume = False
me_cube_004.use_remesh_preserve_attributes = False
me_cube_004.use_mirror_vertex_groups = False
me_cube_004.update()
me_cube_003 = bpy.data.meshes.new('Cube.003')
me_cube_003.from_pydata([(-0.1, -0.1, -1.0), (-0.1, -0.1, 1.0), (-0.1, 0.1, -1.0), (-0.1, 0.1, 1.0), (0.1, -0.1, -1.0), (0.1, -0.1, 1.0), (0.1, 0.1, -1.0), (0.1, 0.1, 1.0), (0.1, 0.1, 0.9), (0.1, 0.1, -0.9), (0.1, -0.1, 0.9), (0.1, -0.1, -0.9), (0.1, 0.1, 0.6001), (0.1, 0.1, -0.5999), (0.1, -0.1, 0.6001), (0.1, -0.1, -0.5999), (-0.08103, -0.1, -0.8431), (-0.1, -0.1, -0.96), (-0.04, -0.1, -0.9), (-0.09052, -0.1, -0.8796), (-0.09746, -0.1, -0.9224), (-0.1, -0.1, 0.96), (-0.08102, -0.1, 0.8431), (-0.04, -0.1, 0.9), (-0.09746, -0.1, 0.9224), (-0.09051, -0.1, 0.8796), (-0.08102, 0.1, 0.8431), (-0.1, 0.1, 0.96), (-0.04, 0.1, 0.9), (-0.09051, 0.1, 0.8796), (-0.09746, 0.1, 0.9224), (-0.1, 0.1, -0.96), (-0.08103, 0.1, -0.8431), (-0.04, 0.1, -0.9), (-0.09746, 0.1, -0.9224), (-0.09052, 0.1, -0.8796), (0.0, -0.1, -0.5399), (-0.01897, -0.1, -0.6569), (0.06, -0.1, -0.5999), (-0.002541, -0.1, -0.5776), (-0.009485, -0.1, -0.6204), (-0.01898, -0.1, 0.657), (0.0, -0.1, 0.5401), (0.06, -0.1, 0.6001), (-0.009489, -0.1, 0.6205), (-0.002543, -0.1, 0.5777), (0.0, 0.1, 0.5401), (-0.01898, 0.1, 0.657), (0.06, 0.1, 0.6001), (-0.002543, 0.1, 0.5777), (-0.009489, 0.1, 0.6205), (-0.01897, 0.1, -0.6569), (0.0, 0.1, -0.5399), (0.06, 0.1, -0.5999), (-0.009485, 0.1, -0.6204), (-0.002541, 0.1, -0.5776), (-0.1, 0.1, -1.0), (-0.1, 0.1, -1.0), (-0.1, -0.1, -1.0), (-0.1, -0.1, -1.0), (-0.1, -0.1, 1.0), (-0.1, -0.1, 1.0), (-0.1, 0.1, 1.0), (-0.1, 0.1, 1.0), (0.1, 0.1, -1.0), (0.1, 0.1, -1.0), (0.1, 0.1, 1.0), (0.1, 0.1, 1.0), (0.1, 0.1, -0.9), (0.1, -0.1, -1.0), (0.1, -0.1, -1.0), (0.1, -0.1, 1.0), (0.1, -0.1, 1.0), (0.1, -0.1, -0.9), (0.1, 0.1, 0.9), (0.1, 0.1, -0.5999), (0.1, -0.1, 0.9), (0.1, -0.1, -0.5999), (0.1, 0.1, 0.6001), (0.1, -0.1, 0.6001), (-0.08103, -0.1, -0.8431), (-0.09052, -0.1, -0.8796), (-0.09746, -0.1, -0.9224), (-0.1, -0.1, -0.96), (-0.1, -0.1, 0.96), (-0.09746, -0.1, 0.9224), (-0.09051, -0.1, 0.8796), (-0.08102, -0.1, 0.8431), (-0.08102, 0.1, 0.8431), (-0.09051, 0.1, 0.8796), (-0.09746, 0.1, 0.9224), (-0.1, 0.1, 0.96), (-0.1, 0.1, -0.96), (-0.09746, 0.1, -0.9224), (-0.09052, 0.1, -0.8796), (-0.08103, 0.1, -0.8431), (0.0, -0.1, -0.5399), (-0.002541, -0.1, -0.5776), (-0.009485, -0.1, -0.6204), (-0.01897, -0.1, -0.6569), (-0.01898, -0.1, 0.657), (-0.009489, -0.1, 0.6205), (-0.002543, -0.1, 0.5777), (0.0, -0.1, 0.5401), (0.0, 0.1, 0.5401), (-0.002543, 0.1, 0.5777), (-0.009489, 0.1, 0.6205), (-0.01898, 0.1, 0.657), (-0.01897, 0.1, -0.6569), (-0.009485, 0.1, -0.6204), (-0.002541, 0.1, -0.5776), (0.0, 0.1, -0.5399)], [], [(79, 10, 23, 87, 100, 43), (48, 107, 88, 28, 8, 78), (74, 67, 71, 76), (41, 22, 26, 47), (56, 64, 69, 58), (66, 62, 60, 72), (11, 77, 38, 99, 80, 18), (10, 5, 61, 84, 23), (65, 68, 73, 70), (12, 74, 76, 14), (36, 42, 46, 52), (33, 95, 108, 53, 75, 9), (16, 37, 51, 32), (28, 91, 63, 7, 8), (21, 1, 3, 27), (77, 79, 43, 103, 96, 38), (57, 92, 33, 9, 6), (68, 13, 15, 73), (13, 12, 14, 15), (59, 17, 31, 2), (53, 111, 104, 48, 78, 75), (80, 81, 18), (81, 82, 18), (82, 83, 18), (84, 85, 23), (85, 86, 23), (86, 87, 23), (88, 89, 28), (89, 90, 28), (90, 91, 28), (92, 93, 33), (93, 94, 33), (94, 95, 33), (96, 97, 38), (97, 98, 38), (98, 99, 38), (100, 101, 43), (101, 102, 43), (102, 103, 43), (104, 105, 48), (105, 106, 48), (106, 107, 48), (108, 109, 53), (109, 110, 53), (110, 111, 53), (16, 32, 35, 19), (19, 35, 34, 20), (20, 34, 31, 17), (21, 27, 30, 24), (24, 30, 29, 25), (25, 29, 26, 22), (36, 52, 55, 39), (39, 55, 54, 40), (40, 54, 51, 37), (41, 47, 50, 44), (44, 50, 49, 45), (45, 49, 46, 42), (4, 11, 18, 83, 0)])
me_cube_003.polygons.foreach_set('use_smooth', [True] * 58)
me_cube_003.use_remesh_preserve_volume = False
me_cube_003.use_remesh_preserve_attributes = False
me_cube_003.use_mirror_vertex_groups = False
me_cube_003.update()
me_cube_002 = bpy.data.meshes.new('Cube.002')
me_cube_002.from_pydata([(-0.1, -0.1, -1.0), (-0.1, -0.1, 1.0), (-0.1, 0.1, -1.0), (-0.1, 0.1, 1.0), (0.1, -0.1, -1.0), (0.1, -0.1, 1.0), (0.1, 0.1, -1.0), (0.1, 0.1, 1.0), (0.1, 0.1, 0.9), (0.1, 0.1, -0.9), (0.1, -0.1, 0.9), (0.1, -0.1, -0.9), (0.1, 0.1, 0.6001), (0.1, 0.1, -0.5999), (0.1, -0.1, 0.6001), (0.1, -0.1, -0.5999), (-0.08103, -0.1, -0.8431), (-0.1, -0.1, -0.96), (-0.04, -0.1, -0.9), (-0.09052, -0.1, -0.8796), (-0.09746, -0.1, -0.9224), (-0.1, -0.1, 0.96), (-0.08102, -0.1, 0.8431), (-0.04, -0.1, 0.9), (-0.09746, -0.1, 0.9224), (-0.09051, -0.1, 0.8796), (-0.08102, 0.1, 0.8431), (-0.1, 0.1, 0.96), (-0.04, 0.1, 0.9), (-0.09051, 0.1, 0.8796), (-0.09746, 0.1, 0.9224), (-0.1, 0.1, -0.96), (-0.08103, 0.1, -0.8431), (-0.04, 0.1, -0.9), (-0.09746, 0.1, -0.9224), (-0.09052, 0.1, -0.8796), (0.0, -0.1, -0.5399), (-0.01897, -0.1, -0.6569), (0.06, -0.1, -0.5999), (-0.002541, -0.1, -0.5776), (-0.009485, -0.1, -0.6204), (-0.01898, -0.1, 0.657), (0.0, -0.1, 0.5401), (0.06, -0.1, 0.6001), (-0.009489, -0.1, 0.6205), (-0.002543, -0.1, 0.5777), (0.0, 0.1, 0.5401), (-0.01898, 0.1, 0.657), (0.06, 0.1, 0.6001), (-0.002543, 0.1, 0.5777), (-0.009489, 0.1, 0.6205), (-0.01897, 0.1, -0.6569), (0.0, 0.1, -0.5399), (0.06, 0.1, -0.5999), (-0.009485, 0.1, -0.6204), (-0.002541, 0.1, -0.5776), (-0.1, 0.1, -1.0), (-0.1, 0.1, -1.0), (-0.1, -0.1, -1.0), (-0.1, -0.1, -1.0), (-0.1, -0.1, 1.0), (-0.1, -0.1, 1.0), (-0.1, 0.1, 1.0), (-0.1, 0.1, 1.0), (0.1, 0.1, -1.0), (0.1, 0.1, -1.0), (0.1, 0.1, 1.0), (0.1, 0.1, 1.0), (0.1, 0.1, -0.9), (0.1, -0.1, -1.0), (0.1, -0.1, -1.0), (0.1, -0.1, 1.0), (0.1, -0.1, 1.0), (0.1, -0.1, -0.9), (0.1, 0.1, 0.9), (0.1, 0.1, -0.5999), (0.1, -0.1, 0.9), (0.1, -0.1, -0.5999), (0.1, 0.1, 0.6001), (0.1, -0.1, 0.6001), (-0.08103, -0.1, -0.8431), (-0.09052, -0.1, -0.8796), (-0.09746, -0.1, -0.9224), (-0.1, -0.1, -0.96), (-0.1, -0.1, 0.96), (-0.09746, -0.1, 0.9224), (-0.09051, -0.1, 0.8796), (-0.08102, -0.1, 0.8431), (-0.08102, 0.1, 0.8431), (-0.09051, 0.1, 0.8796), (-0.09746, 0.1, 0.9224), (-0.1, 0.1, 0.96), (-0.1, 0.1, -0.96), (-0.09746, 0.1, -0.9224), (-0.09052, 0.1, -0.8796), (-0.08103, 0.1, -0.8431), (0.0, -0.1, -0.5399), (-0.002541, -0.1, -0.5776), (-0.009485, -0.1, -0.6204), (-0.01897, -0.1, -0.6569), (-0.01898, -0.1, 0.657), (-0.009489, -0.1, 0.6205), (-0.002543, -0.1, 0.5777), (0.0, -0.1, 0.5401), (0.0, 0.1, 0.5401), (-0.002543, 0.1, 0.5777), (-0.009489, 0.1, 0.6205), (-0.01898, 0.1, 0.657), (-0.01897, 0.1, -0.6569), (-0.009485, 0.1, -0.6204), (-0.002541, 0.1, -0.5776), (0.0, 0.1, -0.5399)], [], [(79, 10, 23, 87, 100, 43), (48, 107, 88, 28, 8, 78), (74, 67, 71, 76), (41, 22, 26, 47), (56, 64, 69, 58), (66, 62, 60, 72), (11, 77, 38, 99, 80, 18), (10, 5, 61, 84, 23), (65, 68, 73, 70), (12, 74, 76, 14), (36, 42, 46, 52), (33, 95, 108, 53, 75, 9), (16, 37, 51, 32), (28, 91, 63, 7, 8), (21, 1, 3, 27), (77, 79, 43, 103, 96, 38), (57, 92, 33, 9, 6), (68, 13, 15, 73), (13, 12, 14, 15), (59, 17, 31, 2), (53, 111, 104, 48, 78, 75), (80, 81, 18), (81, 82, 18), (82, 83, 18), (84, 85, 23), (85, 86, 23), (86, 87, 23), (88, 89, 28), (89, 90, 28), (90, 91, 28), (92, 93, 33), (93, 94, 33), (94, 95, 33), (96, 97, 38), (97, 98, 38), (98, 99, 38), (100, 101, 43), (101, 102, 43), (102, 103, 43), (104, 105, 48), (105, 106, 48), (106, 107, 48), (108, 109, 53), (109, 110, 53), (110, 111, 53), (16, 32, 35, 19), (19, 35, 34, 20), (20, 34, 31, 17), (21, 27, 30, 24), (24, 30, 29, 25), (25, 29, 26, 22), (36, 52, 55, 39), (39, 55, 54, 40), (40, 54, 51, 37), (41, 47, 50, 44), (44, 50, 49, 45), (45, 49, 46, 42), (4, 11, 18, 83, 0)])
me_cube_002.polygons.foreach_set('use_smooth', [True] * 58)
me_cube_002.use_remesh_preserve_volume = False
me_cube_002.use_remesh_preserve_attributes = False
me_cube_002.use_mirror_vertex_groups = False
me_cube_002.update()
me_cube_001 = bpy.data.meshes.new('Cube.001')
me_cube_001.from_pydata([(-0.1, -0.1, -1.0), (-0.1, -0.1, 1.0), (-0.1, 0.1, -1.0), (-0.1, 0.1, 1.0), (0.1, -0.1, -1.0), (0.1, -0.1, 1.0), (0.1, 0.1, -1.0), (0.1, 0.1, 1.0), (0.1, 0.1, 0.9), (0.1, 0.1, -0.9), (0.1, -0.1, 0.9), (0.1, -0.1, -0.9), (0.1, 0.1, 0.6001), (0.1, 0.1, -0.5999), (0.1, -0.1, 0.6001), (0.1, -0.1, -0.5999), (-0.08103, -0.1, -0.8431), (-0.1, -0.1, -0.96), (-0.04, -0.1, -0.9), (-0.09052, -0.1, -0.8796), (-0.09746, -0.1, -0.9224), (-0.1, -0.1, 0.96), (-0.08102, -0.1, 0.8431), (-0.04, -0.1, 0.9), (-0.09746, -0.1, 0.9224), (-0.09051, -0.1, 0.8796), (-0.08102, 0.1, 0.8431), (-0.1, 0.1, 0.96), (-0.04, 0.1, 0.9), (-0.09051, 0.1, 0.8796), (-0.09746, 0.1, 0.9224), (-0.1, 0.1, -0.96), (-0.08103, 0.1, -0.8431), (-0.04, 0.1, -0.9), (-0.09746, 0.1, -0.9224), (-0.09052, 0.1, -0.8796), (0.0, -0.1, -0.5399), (-0.01897, -0.1, -0.6569), (0.06, -0.1, -0.5999), (-0.002541, -0.1, -0.5776), (-0.009485, -0.1, -0.6204), (-0.01898, -0.1, 0.657), (0.0, -0.1, 0.5401), (0.06, -0.1, 0.6001), (-0.009489, -0.1, 0.6205), (-0.002543, -0.1, 0.5777), (0.0, 0.1, 0.5401), (-0.01898, 0.1, 0.657), (0.06, 0.1, 0.6001), (-0.002543, 0.1, 0.5777), (-0.009489, 0.1, 0.6205), (-0.01897, 0.1, -0.6569), (0.0, 0.1, -0.5399), (0.06, 0.1, -0.5999), (-0.009485, 0.1, -0.6204), (-0.002541, 0.1, -0.5776), (-0.1, 0.1, -1.0), (-0.1, 0.1, -1.0), (-0.1, -0.1, -1.0), (-0.1, -0.1, -1.0), (-0.1, -0.1, 1.0), (-0.1, -0.1, 1.0), (-0.1, 0.1, 1.0), (-0.1, 0.1, 1.0), (0.1, 0.1, -1.0), (0.1, 0.1, -1.0), (0.1, 0.1, 1.0), (0.1, 0.1, 1.0), (0.1, 0.1, -0.9), (0.1, -0.1, -1.0), (0.1, -0.1, -1.0), (0.1, -0.1, 1.0), (0.1, -0.1, 1.0), (0.1, -0.1, -0.9), (0.1, 0.1, 0.9), (0.1, 0.1, -0.5999), (0.1, -0.1, 0.9), (0.1, -0.1, -0.5999), (0.1, 0.1, 0.6001), (0.1, -0.1, 0.6001), (-0.08103, -0.1, -0.8431), (-0.09052, -0.1, -0.8796), (-0.09746, -0.1, -0.9224), (-0.1, -0.1, -0.96), (-0.1, -0.1, 0.96), (-0.09746, -0.1, 0.9224), (-0.09051, -0.1, 0.8796), (-0.08102, -0.1, 0.8431), (-0.08102, 0.1, 0.8431), (-0.09051, 0.1, 0.8796), (-0.09746, 0.1, 0.9224), (-0.1, 0.1, 0.96), (-0.1, 0.1, -0.96), (-0.09746, 0.1, -0.9224), (-0.09052, 0.1, -0.8796), (-0.08103, 0.1, -0.8431), (0.0, -0.1, -0.5399), (-0.002541, -0.1, -0.5776), (-0.009485, -0.1, -0.6204), (-0.01897, -0.1, -0.6569), (-0.01898, -0.1, 0.657), (-0.009489, -0.1, 0.6205), (-0.002543, -0.1, 0.5777), (0.0, -0.1, 0.5401), (0.0, 0.1, 0.5401), (-0.002543, 0.1, 0.5777), (-0.009489, 0.1, 0.6205), (-0.01898, 0.1, 0.657), (-0.01897, 0.1, -0.6569), (-0.009485, 0.1, -0.6204), (-0.002541, 0.1, -0.5776), (0.0, 0.1, -0.5399)], [], [(79, 10, 23, 87, 100, 43), (48, 107, 88, 28, 8, 78), (74, 67, 71, 76), (41, 22, 26, 47), (56, 64, 69, 58), (66, 62, 60, 72), (11, 77, 38, 99, 80, 18), (10, 5, 61, 84, 23), (65, 68, 73, 70), (12, 74, 76, 14), (36, 42, 46, 52), (33, 95, 108, 53, 75, 9), (16, 37, 51, 32), (28, 91, 63, 7, 8), (21, 1, 3, 27), (77, 79, 43, 103, 96, 38), (57, 92, 33, 9, 6), (68, 13, 15, 73), (13, 12, 14, 15), (59, 17, 31, 2), (53, 111, 104, 48, 78, 75), (80, 81, 18), (81, 82, 18), (82, 83, 18), (84, 85, 23), (85, 86, 23), (86, 87, 23), (88, 89, 28), (89, 90, 28), (90, 91, 28), (92, 93, 33), (93, 94, 33), (94, 95, 33), (96, 97, 38), (97, 98, 38), (98, 99, 38), (100, 101, 43), (101, 102, 43), (102, 103, 43), (104, 105, 48), (105, 106, 48), (106, 107, 48), (108, 109, 53), (109, 110, 53), (110, 111, 53), (16, 32, 35, 19), (19, 35, 34, 20), (20, 34, 31, 17), (21, 27, 30, 24), (24, 30, 29, 25), (25, 29, 26, 22), (36, 52, 55, 39), (39, 55, 54, 40), (40, 54, 51, 37), (41, 47, 50, 44), (44, 50, 49, 45), (45, 49, 46, 42), (4, 11, 18, 83, 0)])
me_cube_001.polygons.foreach_set('use_smooth', [True] * 58)
me_cube_001.use_remesh_preserve_volume = False
me_cube_001.use_remesh_preserve_attributes = False
me_cube_001.use_mirror_vertex_groups = False
me_cube_001.update()

# ---- objects
ob_connector = bpy.data.objects.new('Connector', me_cube_020)
ob_connector_001 = bpy.data.objects.new('Connector.001', me_cube_019)
ob_ventpiece_008 = bpy.data.objects.new('VentPiece.008', me_cube_018)
ob_ventpiece_007 = bpy.data.objects.new('VentPiece.007', me_cube_017)
ob_ventpiece_006 = bpy.data.objects.new('VentPiece.006', me_cube_016)
ob_ventpiece_005 = bpy.data.objects.new('VentPiece.005', me_cube_015)
ob_ventpiece_004 = bpy.data.objects.new('VentPiece.004', me_cube_014)
ob_ventpiece_003 = bpy.data.objects.new('VentPiece.003', me_cube_013)
ob_ventpiece_002 = bpy.data.objects.new('VentPiece.002', me_cube_012)
ob_ventpiece_001 = bpy.data.objects.new('VentPiece.001', me_cube_011)
ob_ventpiece = bpy.data.objects.new('VentPiece', me_cube_010)
ob_cable_001 = bpy.data.objects.new('Cable.001', me_cube_008)
ob_cable = bpy.data.objects.new('Cable', me_cube_007)
ob_workbench = bpy.data.objects.new('Workbench', me_cube_005)
ob_workbenchleg_003 = bpy.data.objects.new('WorkbenchLeg.003', me_cube_004)
ob_workbenchleg_002 = bpy.data.objects.new('WorkbenchLeg.002', me_cube_003)
ob_workbenchleg_001 = bpy.data.objects.new('WorkbenchLeg.001', me_cube_002)
ob_workbenchleg = bpy.data.objects.new('WorkbenchLeg', me_cube_001)

# ---- transforms, parenting, visibility, modifiers, constraints
ob_connector.location = (0.0, 2.048, 0.0)
ob_connector.rotation_euler = (0.0, 0.7854, 0.0)
ob_connector.scale = (0.5, 1.0, 0.5)
ob_connector.lineart.crease_threshold = 0.0
ob_connector_001.location = (0.0, -1.897, 0.0)
ob_connector_001.rotation_euler = (0.0, 0.7854, 0.0)
ob_connector_001.scale = (0.5, 1.0, 0.5)
ob_connector_001.lineart.crease_threshold = 0.0
ob_ventpiece_008.location = (0.75, 0.0, 0.1)
ob_ventpiece_008.rotation_euler = (0.0, 0.3927, 0.0)
ob_ventpiece_008.scale = (1.0, 8.5, 0.05)
ob_ventpiece_008.lineart.crease_threshold = 0.0
ob_ventpiece_007.location = (0.75, 0.0, 0.2)
ob_ventpiece_007.rotation_euler = (0.0, 0.3927, 0.0)
ob_ventpiece_007.scale = (1.0, 8.5, 0.05)
ob_ventpiece_007.lineart.crease_threshold = 0.0
ob_ventpiece_006.location = (0.75, 0.0, 0.3)
ob_ventpiece_006.rotation_euler = (0.0, 0.3927, 0.0)
ob_ventpiece_006.scale = (1.0, 8.5, 0.05)
ob_ventpiece_006.lineart.crease_threshold = 0.0
ob_ventpiece_005.location = (0.75, 0.0, 0.4)
ob_ventpiece_005.rotation_euler = (0.0, 0.3927, 0.0)
ob_ventpiece_005.scale = (1.0, 8.5, 0.05)
ob_ventpiece_005.lineart.crease_threshold = 0.0
ob_ventpiece_004.location = (0.75, 0.0, 0.9)
ob_ventpiece_004.rotation_euler = (0.0, 0.3927, 0.0)
ob_ventpiece_004.scale = (1.0, 8.5, 0.05)
ob_ventpiece_004.lineart.crease_threshold = 0.0
ob_ventpiece_003.location = (0.75, 0.0, 0.8)
ob_ventpiece_003.rotation_euler = (0.0, 0.3927, 0.0)
ob_ventpiece_003.scale = (1.0, 8.5, 0.05)
ob_ventpiece_003.lineart.crease_threshold = 0.0
ob_ventpiece_002.location = (0.75, 0.0, 0.7)
ob_ventpiece_002.rotation_euler = (0.0, 0.3927, 0.0)
ob_ventpiece_002.scale = (1.0, 8.5, 0.05)
ob_ventpiece_002.lineart.crease_threshold = 0.0
ob_ventpiece_001.location = (0.75, 0.0, 0.6)
ob_ventpiece_001.rotation_euler = (0.0, 0.3927, 0.0)
ob_ventpiece_001.scale = (1.0, 8.5, 0.05)
ob_ventpiece_001.lineart.crease_threshold = 0.0
ob_ventpiece.location = (0.75, 0.0, 0.5)
ob_ventpiece.rotation_euler = (0.0, 0.3927, 0.0)
ob_ventpiece.scale = (1.0, 8.5, 0.05)
ob_ventpiece.lineart.crease_threshold = 0.0
ob_cable_001.location = (0.9, 1.75, 1.2)
ob_cable_001.lineart.crease_threshold = 0.0
ob_cable.location = (0.9, -1.75, 1.2)
ob_cable.lineart.crease_threshold = 0.0
ob_workbench.location = (0.0, 0.0, 1.1)
ob_workbench.scale = (10.1, 10.0, 1.0)
ob_workbench.lineart.crease_threshold = 0.0
ob_workbenchleg_003.location = (-0.9, -1.9, 0.0)
ob_workbenchleg_003.rotation_euler = (0.0, -0.0, -1.571)
ob_workbenchleg_003.lineart.crease_threshold = 0.0
ob_workbenchleg_002.location = (-0.9, 1.9, 0.0)
ob_workbenchleg_002.rotation_euler = (0.0, -0.0, 1.571)
ob_workbenchleg_002.lineart.crease_threshold = 0.0
ob_workbenchleg_001.location = (0.9, 1.9, 0.0)
ob_workbenchleg_001.rotation_euler = (0.0, -0.0, 1.571)
ob_workbenchleg_001.lineart.crease_threshold = 0.0
ob_workbenchleg.location = (0.9, -1.9, 0.0)
ob_workbenchleg.rotation_euler = (0.0, -0.0, -1.571)
ob_workbenchleg.lineart.crease_threshold = 0.0

# ---- collection membership
col_collection_1.objects.link(ob_connector)
col_collection_1.objects.link(ob_connector_001)
col_collection_1.objects.link(ob_ventpiece_008)
col_collection_1.objects.link(ob_ventpiece_007)
col_collection_1.objects.link(ob_ventpiece_006)
col_collection_1.objects.link(ob_ventpiece_005)
col_collection_1.objects.link(ob_ventpiece_004)
col_collection_1.objects.link(ob_ventpiece_003)
col_collection_1.objects.link(ob_ventpiece_002)
col_collection_1.objects.link(ob_ventpiece_001)
col_collection_1.objects.link(ob_ventpiece)
col_collection_1.objects.link(ob_cable_001)
col_collection_1.objects.link(ob_cable)
col_collection_1.objects.link(ob_workbench)
col_collection_1.objects.link(ob_workbenchleg_003)
col_collection_1.objects.link(ob_workbenchleg_002)
col_collection_1.objects.link(ob_workbenchleg_001)
col_collection_1.objects.link(ob_workbenchleg)

# ---- scene / render settings (as saved in the file)
scene.frame_start = 1; scene.frame_end = 250; scene.frame_set(1)
scene.render.engine = 'BLENDER_EEVEE_NEXT'
scene.render.resolution_percentage = 50
scene.render.dither_intensity = 0.0
scene.cycles.use_denoising = False
scene.cycles.samples = 128
scene.cycles.sampling_pattern = 'TABULATED_SOBOL'
scene.cycles.light_sampling_threshold = 0.0
scene.cycles.use_adaptive_sampling = False
scene.cycles.use_light_tree = False
scene.cycles.blur_glossy = 0.0
scene.cycles.sample_clamp_indirect = 0.0
scene.view_settings.view_transform = 'Standard'
bpy.context.view_layer.update()

# ---- added for rendering (the .blend has no active camera and no usable light): camera, sun
cam_auto = bpy.data.cameras.new('AutoCamera')
cam_auto.lens = 50.0
cam_auto.sensor_width = 36.0
cam_auto.clip_end = 1000.0
ob_auto_camera = bpy.data.objects.new('AutoCamera', cam_auto)
scene.collection.objects.link(ob_auto_camera)
ob_auto_camera.location = (6.74708, -8.0965, 6.11378)
ob_auto_camera.rotation_euler = (1.09748, -7.21219e-08, 0.694738)
scene.camera = ob_auto_camera
light_auto_sun = bpy.data.lights.new('AutoSun', 'SUN')
light_auto_sun.energy = 3.0
light_auto_sun.angle = 0.0523599
ob_auto_sun = bpy.data.objects.new('AutoSun', light_auto_sun)
scene.collection.objects.link(ob_auto_sun)
ob_auto_sun.rotation_euler = (0.872665, 0.174533, 0.523599)
bpy.context.view_layer.update()
